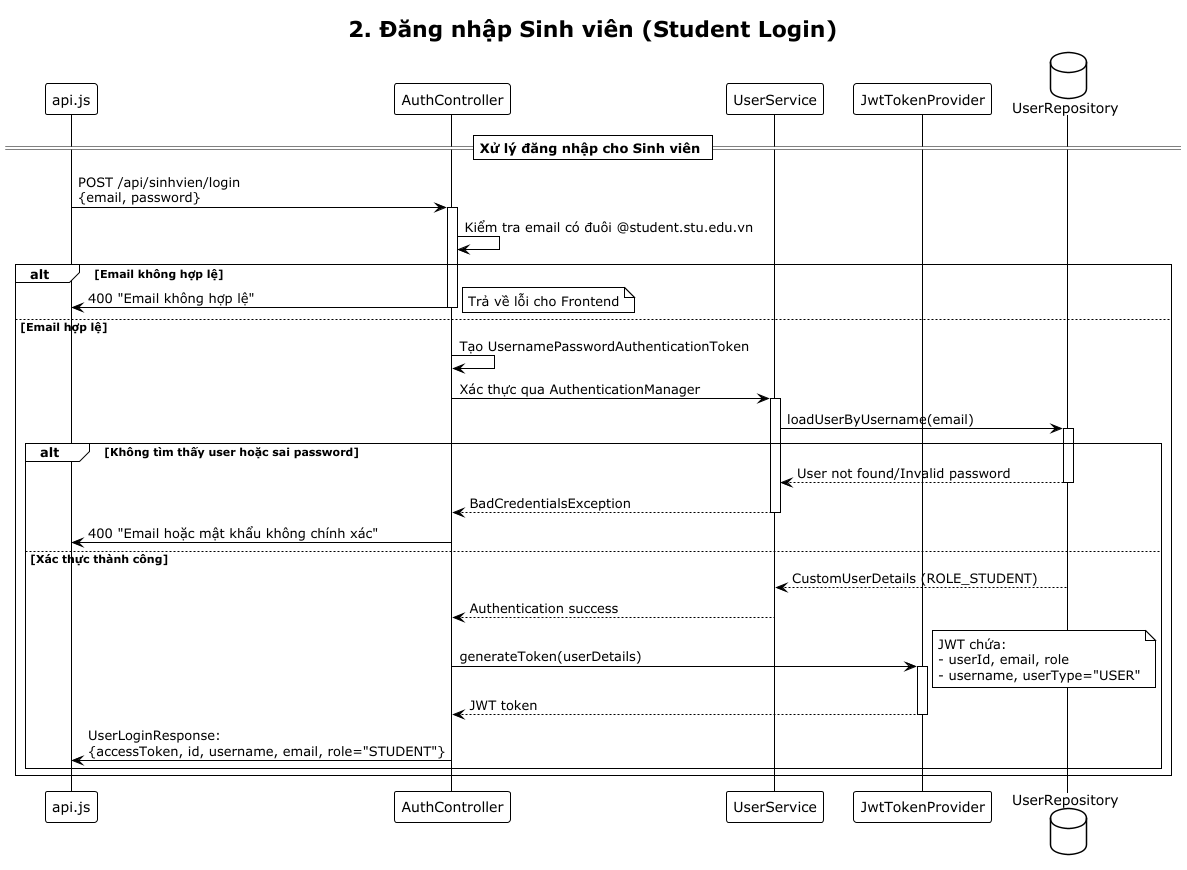

The diagram above was rendered by PlantUML. Its source (embedded in the PNG):
@startuml
!theme plain
title 2. Đăng nhập Sinh viên (Student Login)

participant "api.js" as API
participant "AuthController" as AUTH
participant "UserService" as US
participant "JwtTokenProvider" as JWT
database "UserRepository" as UR

== Xử lý đăng nhập cho Sinh viên ==

API -> AUTH: POST /api/sinhvien/login\n{email, password}
activate AUTH

AUTH -> AUTH: Kiểm tra email có đuôi @student.stu.edu.vn

alt Email không hợp lệ
    AUTH -> API: 400 "Email không hợp lệ"
    note right: Trả về lỗi cho Frontend
    deactivate AUTH
else Email hợp lệ
    AUTH -> AUTH: Tạo UsernamePasswordAuthenticationToken

    AUTH -> US: Xác thực qua AuthenticationManager
    activate US

    US -> UR: loadUserByUsername(email)
    activate UR

    alt Không tìm thấy user hoặc sai password
        UR --> US: User not found/Invalid password
        deactivate UR

        US --> AUTH: BadCredentialsException
        deactivate US

        AUTH -> API: 400 "Email hoặc mật khẩu không chính xác"
        deactivate AUTH
    else Xác thực thành công
        UR --> US: CustomUserDetails (ROLE_STUDENT)
        deactivate UR

        US --> AUTH: Authentication success
        deactivate US

        AUTH -> JWT: generateToken(userDetails)
        activate JWT
        note right: JWT chứa:\n- userId, email, role\n- username, userType="USER"
        JWT --> AUTH: JWT token
        deactivate JWT

        AUTH -> API: UserLoginResponse:\n{accessToken, id, username, email, role="STUDENT"}
        deactivate AUTH
    end
end

@enduml